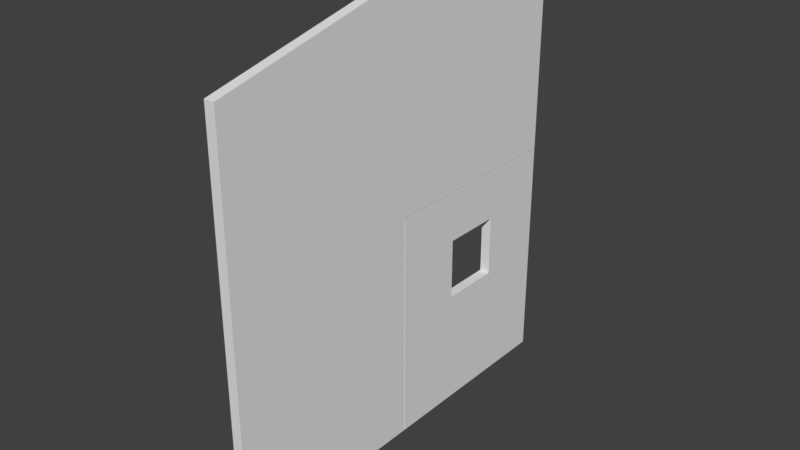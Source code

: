 # Source: DoorEntrance_0.1x4x4.35.blend  (saved by Blender 2.79.0; exported with 4.5.12 LTS)
import bpy
from mathutils import Matrix  # noqa: F401  (used for matrix-valued properties, if any)

bpy.ops.wm.read_factory_settings(use_empty=True)
scene = bpy.context.scene
scene.name = 'Scene'

# ---- collections
col_collection_1 = bpy.data.collections.new('Collection 1'); scene.collection.children.link(col_collection_1)

# ---- materials (node trees are filled in below, after node groups)
mat_wood3 = bpy.data.materials.new('Wood3')
mat_wood3.alpha_threshold = 0.0
mat_wood3.use_transparent_shadow = False
mat_wood3.roughness = 0.5
mat_wood3.specular_intensity = 0.0
mat_wood3.line_color = (0.0, 0.0, 0.0, 1.0)

# ---- material node trees

# ---- world
world_world = bpy.data.worlds.new('World'); scene.world = world_world
world_world.color = (0.05088, 0.05088, 0.05088)
world_world.use_sun_shadow = False
world_world.sun_shadow_jitter_overblur = 0.0
world_world.cycles.sampling_method = 'MANUAL'

# ---- meshes
me_doorentranceoutside_0_1x4x4_35 = bpy.data.meshes.new('DoorEntranceOutside_0.1x4x4.35')
me_doorentranceoutside_0_1x4x4_35.from_pydata([(0.1, -8.742e-08, -2.0), (2.278e-07, -8.742e-08, -2.0), (0.1, 3.9, -4.0), (0.1, 3.9, 6.794e-08), (0.1, 1.042e-14, 2.384e-07), (1.474e-07, 1.042e-14, 2.384e-07), (2.01e-07, 3.9, -1.705e-07), (2.545e-07, 3.9, -4.0), (0.1, 4.35, -2.0), (2.278e-07, 4.35, -2.0), (0.1, 2.25, -2.0), (0.1, 2.25, -4.0), (2.813e-07, 2.25, -4.0), (2.278e-07, 2.25, -2.0)], [], [(0, 1, 13, 10), (5, 4, 3, 6), (9, 8, 2, 7), (13, 12, 11, 10), (6, 3, 8, 9), (1, 0, 4, 5), (0, 10, 8, 3, 4), (1, 5, 6, 9, 13), (7, 2, 11, 12), (8, 10, 11, 2), (9, 7, 12, 13)])
_uv = me_doorentranceoutside_0_1x4x4_35.uv_layers.new(name='UVMap')
_uv.uv.foreach_set('vector', [0.4815, 0.4494, 0.4691, 0.4494, 0.4691, 0.1646, 0.4815, 0.1646, 0.0, 0.0, 0.01235, 0.0, 0.01235, 0.4937, 5.96e-08, 0.4937, 5.96e-08, 0.7468, 0.01235, 0.7468, 0.01235, 1.0, 5.96e-08, 1.0, 0.4321, 0.1962, 0.4321, 0.4494, 0.4198, 0.4494, 0.4198, 0.1962, 0.0, 0.4937, 0.01235, 0.4937, 0.01235, 0.7468, 5.96e-08, 0.7468, 0.4444, 0.4494, 0.4321, 0.4494, 0.4321, 0.1962, 0.4444, 0.1962, 0.4854, 0.01876, 0.4854, 0.5198, 0.4854, 0.9875, 0.05105, 0.8873, 0.05105, 0.01876, 0.4808, 0.0162, 0.9162, 0.0162, 0.9162, 0.8866, 0.4808, 0.987, 0.4808, 0.5183, 0.4198, 0.4494, 0.4074, 0.4494, 0.4074, 0.2405, 0.4198, 0.2405, 0.4854, 0.9875, 0.4854, 0.5198, 0.9198, 0.5198, 0.9198, 0.8873, 0.4808, 0.987, 0.04549, 0.8866, 0.04549, 0.5183, 0.4808, 0.5183])
me_doorentranceoutside_0_1x4x4_35.materials.append(mat_wood3)
me_doorentranceoutside_0_1x4x4_35.use_remesh_preserve_volume = False
me_doorentranceoutside_0_1x4x4_35.use_remesh_preserve_attributes = False
me_doorentranceoutside_0_1x4x4_35.use_mirror_vertex_groups = False
me_doorentranceoutside_0_1x4x4_35.update()
me_doorentrance_0_1x2x2_25 = bpy.data.meshes.new('DoorEntrance_0.1x2x2.25')
me_doorentrance_0_1x2x2_25.from_pydata([(0.0, 1.75, -2.7), (0.0, 1.15, -2.7), (0.0, 1.15, -3.3), (0.0, 1.75, -3.3), (0.1, 1.15, -2.7), (0.1, 1.75, -2.7), (0.1, 1.15, -3.3), (0.1, 1.75, -3.3), (0.0, -8.786e-08, -2.01), (0.0, 2.24, -2.01), (0.0, -1.748e-07, -4.0), (0.0, 2.24, -4.0), (0.1, 2.24, -4.0), (0.1, -1.748e-07, -4.0), (0.1, -8.786e-08, -2.01), (0.1, 2.24, -2.01)], [], [(1, 0, 5, 4), (10, 11, 12, 13), (2, 1, 4, 6), (14, 15, 9, 8), (10, 13, 14, 8), (12, 11, 9, 15), (0, 1, 8, 9), (1, 2, 10, 8), (3, 0, 9, 11), (2, 3, 11, 10), (7, 6, 13, 12), (6, 4, 14, 13), (5, 7, 12, 15), (4, 5, 15, 14), (2, 6, 7, 3), (0, 3, 7, 5)])
_uv = me_doorentrance_0_1x2x2_25.uv_layers.new(name='UVMap')
_uv.uv.foreach_set('vector', [0.3704, 0.3734, 0.3704, 0.4494, 0.358, 0.4494, 0.358, 0.3734, 0.05581, 0.01621, 0.05581, 0.5184, 0.03404, 0.5184, 0.03404, 0.01621, 0.3951, 0.3734, 0.3951, 0.4494, 0.3827, 0.4494, 0.3827, 0.3734, 0.4938, 0.1646, 0.4938, 0.4494, 0.4815, 0.4494, 0.4815, 0.1646, 0.4568, 0.1962, 0.4691, 0.1962, 0.4691, 0.4494, 0.4568, 0.4494, 0.4444, 0.1962, 0.4568, 0.1962, 0.4568, 0.4494, 0.4444, 0.4494, 0.3388, 0.4068, 0.3388, 0.2729, 0.4911, 0.01621, 0.4911, 0.5184, 0.3388, 0.2729, 0.2082, 0.2729, 0.05581, 0.01621, 0.4911, 0.01621, 0.2082, 0.4068, 0.3388, 0.4068, 0.4911, 0.5184, 0.05581, 0.5184, 0.2082, 0.2729, 0.2082, 0.4068, 0.05581, 0.5184, 0.05581, 0.01621, 0.7713, 0.4015, 0.7713, 0.2679, 0.9233, 0.01177, 0.9233, 0.5128, 0.7713, 0.2679, 0.641, 0.2679, 0.4889, 0.01177, 0.9233, 0.01177, 0.641, 0.4015, 0.7713, 0.4015, 0.9233, 0.5128, 0.4889, 0.5128, 0.641, 0.2679, 0.641, 0.4015, 0.4889, 0.5128, 0.4889, 0.01177, 0.3704, 0.3734, 0.3827, 0.3734, 0.3827, 0.4494, 0.3704, 0.4494, 0.3951, 0.4494, 0.3951, 0.3734, 0.4074, 0.3734, 0.4074, 0.4494])
me_doorentrance_0_1x2x2_25.materials.append(mat_wood3)
me_doorentrance_0_1x2x2_25.use_remesh_preserve_volume = False
me_doorentrance_0_1x2x2_25.use_remesh_preserve_attributes = False
me_doorentrance_0_1x2x2_25.use_mirror_vertex_groups = False
me_doorentrance_0_1x2x2_25.update()

# ---- objects
ob_doorentranceoutside_0_1x4x4_35 = bpy.data.objects.new('DoorEntranceOutside_0.1x4x4.35', me_doorentranceoutside_0_1x4x4_35)
ob_doorentrance_0_1x2x2_25 = bpy.data.objects.new('DoorEntrance_0.1x2x2.25', me_doorentrance_0_1x2x2_25)

# ---- transforms, parenting, visibility, modifiers, constraints
ob_doorentranceoutside_0_1x4x4_35.location = (-1.192e-07, 1.788e-07, 0.0)
ob_doorentranceoutside_0_1x4x4_35.rotation_euler = (1.571, -0.0, 0.0)
ob_doorentranceoutside_0_1x4x4_35.lock_rotations_4d = False
ob_doorentranceoutside_0_1x4x4_35.empty_display_type = 'ARROWS'
ob_doorentranceoutside_0_1x4x4_35.lineart.crease_threshold = 0.0
ob_doorentrance_0_1x2x2_25.parent = ob_doorentranceoutside_0_1x4x4_35
ob_doorentrance_0_1x2x2_25.matrix_parent_inverse = Matrix(((1.0, 0.0, 0.0, 1.192e-07), (0.0, -4.371e-08, 1.0, 7.816e-15), (0.0, -1.0, -4.371e-08, 1.788e-07), (0.0, 0.0, 0.0, 1.0)))
ob_doorentrance_0_1x2x2_25.location = (-1.192e-07, 1.788e-07, 0.0)
ob_doorentrance_0_1x2x2_25.rotation_euler = (1.571, -0.0, 0.0)
ob_doorentrance_0_1x2x2_25.lock_rotations_4d = False
ob_doorentrance_0_1x2x2_25.empty_display_type = 'ARROWS'
ob_doorentrance_0_1x2x2_25.lineart.crease_threshold = 0.0

# ---- collection membership
col_collection_1.objects.link(ob_doorentranceoutside_0_1x4x4_35)
col_collection_1.objects.link(ob_doorentrance_0_1x2x2_25)

# ---- scene / render settings (as saved in the file)
scene.frame_start = 1; scene.frame_end = 250; scene.frame_set(79)
scene.render.engine = 'BLENDER_EEVEE_NEXT'
scene.render.resolution_percentage = 50
scene.render.dither_intensity = 0.0
scene.cycles.use_denoising = False
scene.cycles.samples = 128
scene.cycles.sampling_pattern = 'TABULATED_SOBOL'
scene.cycles.use_adaptive_sampling = False
scene.cycles.use_light_tree = False
scene.cycles.blur_glossy = 0.0
scene.cycles.sample_clamp_indirect = 0.0
scene.view_settings.view_transform = 'Standard'
bpy.context.view_layer.update()

# ---- added for rendering (the .blend has no active camera and no usable light): camera, sun
cam_auto = bpy.data.cameras.new('AutoCamera')
cam_auto.lens = 50.0
cam_auto.sensor_width = 36.0
cam_auto.clip_end = 1000.0
ob_auto_camera = bpy.data.objects.new('AutoCamera', cam_auto)
scene.collection.objects.link(ob_auto_camera)
ob_auto_camera.location = (5.51842, -4.56211, 6.54974)
ob_auto_camera.rotation_euler = (1.09748, -7.21219e-08, 0.694738)
scene.camera = ob_auto_camera
light_auto_sun = bpy.data.lights.new('AutoSun', 'SUN')
light_auto_sun.energy = 3.0
light_auto_sun.angle = 0.0523599
ob_auto_sun = bpy.data.objects.new('AutoSun', light_auto_sun)
scene.collection.objects.link(ob_auto_sun)
ob_auto_sun.rotation_euler = (0.872665, 0.174533, 0.523599)
bpy.context.view_layer.update()
